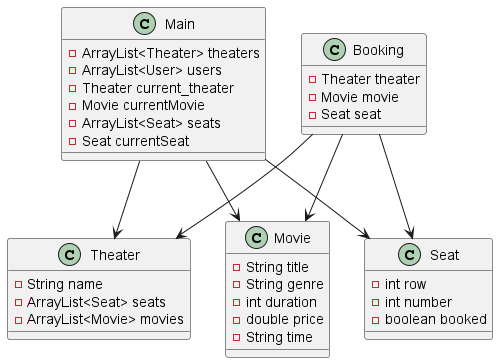

The diagram above was rendered by PlantUML. Its source (embedded in the PNG):
@startuml
class Main {
    -ArrayList<Theater> theaters
    -ArrayList<User> users
    -Theater current_theater
    -Movie currentMovie
    -ArrayList<Seat> seats
    -Seat currentSeat
}

class Theater {
    -String name
    -ArrayList<Seat> seats
    -ArrayList<Movie> movies
}

class Movie {
    -String title
    -String genre
    -int duration
    -double price
    -String time
}

class Seat {
    -int row
    -int number
    -boolean booked
}

class Booking {
    -Theater theater
    -Movie movie
    -Seat seat
}



Main --> Theater
Main --> Movie
Main --> Seat
Booking --> Theater
Booking --> Movie
Booking --> Seat
@enduml